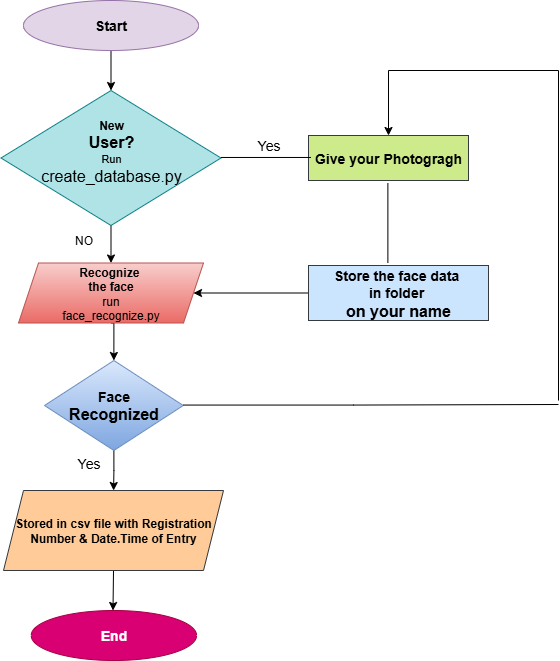

The diagram above was exported from draw.io. Its source (the exported page's mxGraphModel, read from the mxfile embedded in the PNG):
<mxGraphModel dx="1042" dy="596" grid="1" gridSize="10" guides="1" tooltips="1" connect="1" arrows="1" fold="1" page="1" pageScale="1" pageWidth="850" pageHeight="1100" math="0" shadow="0">
  <root>
    <mxCell id="0" />
    <mxCell id="1" parent="0" />
    <mxCell id="knbBrYC8hzYT_13HF3w8-60" style="edgeStyle=orthogonalEdgeStyle;rounded=0;orthogonalLoop=1;jettySize=auto;html=1;exitX=0.5;exitY=1;exitDx=0;exitDy=0;entryX=0.5;entryY=0;entryDx=0;entryDy=0;" parent="1" source="knbBrYC8hzYT_13HF3w8-1" target="knbBrYC8hzYT_13HF3w8-2" edge="1">
      <mxGeometry relative="1" as="geometry" />
    </mxCell>
    <mxCell id="knbBrYC8hzYT_13HF3w8-1" value="&lt;font style=&quot;font-size: 14px;&quot;&gt;&lt;b&gt;Start&lt;/b&gt;&lt;/font&gt;" style="ellipse;whiteSpace=wrap;html=1;fillColor=#e1d5e7;strokeColor=#9673a6;" parent="1" vertex="1">
      <mxGeometry x="265" y="40" width="175" height="50" as="geometry" />
    </mxCell>
    <mxCell id="knbBrYC8hzYT_13HF3w8-14" style="edgeStyle=orthogonalEdgeStyle;rounded=0;orthogonalLoop=1;jettySize=auto;html=1;exitX=0.5;exitY=1;exitDx=0;exitDy=0;entryX=0.503;entryY=1;entryDx=0;entryDy=0;entryPerimeter=0;" parent="1" source="knbBrYC8hzYT_13HF3w8-2" target="knbBrYC8hzYT_13HF3w8-2" edge="1">
      <mxGeometry relative="1" as="geometry">
        <mxPoint x="353" y="240.36842105263167" as="targetPoint" />
      </mxGeometry>
    </mxCell>
    <mxCell id="knbBrYC8hzYT_13HF3w8-20" style="edgeStyle=orthogonalEdgeStyle;rounded=0;orthogonalLoop=1;jettySize=auto;html=1;exitX=0.5;exitY=1;exitDx=0;exitDy=0;entryX=0.5;entryY=0;entryDx=0;entryDy=0;" parent="1" source="knbBrYC8hzYT_13HF3w8-2" target="knbBrYC8hzYT_13HF3w8-3" edge="1">
      <mxGeometry relative="1" as="geometry" />
    </mxCell>
    <mxCell id="knbBrYC8hzYT_13HF3w8-2" value="&lt;font style=&quot;font-size: 12px;&quot;&gt;&lt;b&gt;New&lt;/b&gt;&lt;/font&gt;&lt;div&gt;&lt;font size=&quot;3&quot; style=&quot;&quot;&gt;&lt;b&gt;User?&lt;/b&gt;&lt;/font&gt;&lt;/div&gt;&lt;div&gt;&lt;font style=&quot;font-size: 11px;&quot;&gt;Run&lt;/font&gt;&lt;/div&gt;&lt;div&gt;&lt;font size=&quot;3&quot;&gt;create_database.py&lt;/font&gt;&lt;/div&gt;&lt;div&gt;&lt;br&gt;&lt;/div&gt;" style="rhombus;whiteSpace=wrap;html=1;fillColor=#b0e3e6;strokeColor=#0e8088;" parent="1" vertex="1">
      <mxGeometry x="242.5" y="130" width="220" height="135" as="geometry" />
    </mxCell>
    <mxCell id="knbBrYC8hzYT_13HF3w8-23" style="edgeStyle=orthogonalEdgeStyle;rounded=0;orthogonalLoop=1;jettySize=auto;html=1;exitX=0.5;exitY=1;exitDx=0;exitDy=0;entryX=0.5;entryY=0;entryDx=0;entryDy=0;" parent="1" source="knbBrYC8hzYT_13HF3w8-3" target="knbBrYC8hzYT_13HF3w8-6" edge="1">
      <mxGeometry relative="1" as="geometry" />
    </mxCell>
    <mxCell id="knbBrYC8hzYT_13HF3w8-3" value="&lt;b&gt;Recognize&amp;nbsp;&lt;/b&gt;&lt;div&gt;&lt;b style=&quot;background-color: transparent; color: light-dark(rgb(0, 0, 0), rgb(255, 255, 255));&quot;&gt;the face&lt;/b&gt;&lt;div&gt;run&lt;/div&gt;&lt;div&gt;face_recognize.py&lt;/div&gt;&lt;/div&gt;" style="shape=parallelogram;perimeter=parallelogramPerimeter;whiteSpace=wrap;html=1;fixedSize=1;fillColor=#f8cecc;gradientColor=#ea6b66;strokeColor=#b85450;" parent="1" vertex="1">
      <mxGeometry x="260" y="302.5" width="185" height="60" as="geometry" />
    </mxCell>
    <mxCell id="knbBrYC8hzYT_13HF3w8-29" style="edgeStyle=orthogonalEdgeStyle;rounded=0;orthogonalLoop=1;jettySize=auto;html=1;exitX=0.5;exitY=1;exitDx=0;exitDy=0;" parent="1" source="knbBrYC8hzYT_13HF3w8-6" edge="1">
      <mxGeometry relative="1" as="geometry">
        <mxPoint x="355.1052631578948" y="530" as="targetPoint" />
      </mxGeometry>
    </mxCell>
    <mxCell id="knbBrYC8hzYT_13HF3w8-6" value="&lt;b&gt;&lt;font style=&quot;font-size: 14px;&quot;&gt;Face&lt;/font&gt;&lt;/b&gt;&lt;div&gt;&lt;b&gt;&lt;font size=&quot;3&quot;&gt;Recognized&lt;/font&gt;&lt;/b&gt;&lt;/div&gt;" style="rhombus;whiteSpace=wrap;html=1;fillColor=#dae8fc;gradientColor=#7ea6e0;strokeColor=#6c8ebf;" parent="1" vertex="1">
      <mxGeometry x="286" y="400" width="138.75" height="90" as="geometry" />
    </mxCell>
    <mxCell id="knbBrYC8hzYT_13HF3w8-70" style="edgeStyle=orthogonalEdgeStyle;rounded=0;orthogonalLoop=1;jettySize=auto;html=1;exitX=0.5;exitY=1;exitDx=0;exitDy=0;" parent="1" source="knbBrYC8hzYT_13HF3w8-8" edge="1">
      <mxGeometry relative="1" as="geometry">
        <mxPoint x="354.5" y="650" as="targetPoint" />
      </mxGeometry>
    </mxCell>
    <mxCell id="knbBrYC8hzYT_13HF3w8-8" value="&lt;b&gt;Stored in csv file with Registration Number &amp;amp; Date.Time of Entry&lt;/b&gt;" style="shape=parallelogram;perimeter=parallelogramPerimeter;whiteSpace=wrap;html=1;fixedSize=1;fillColor=#ffcc99;strokeColor=#36393d;" parent="1" vertex="1">
      <mxGeometry x="245" y="530" width="220" height="80" as="geometry" />
    </mxCell>
    <mxCell id="knbBrYC8hzYT_13HF3w8-9" value="&lt;b&gt;&lt;font style=&quot;font-size: 14px;&quot;&gt;End&lt;/font&gt;&lt;/b&gt;" style="ellipse;whiteSpace=wrap;html=1;fillColor=#d80073;fontColor=#ffffff;strokeColor=#A50040;" parent="1" vertex="1">
      <mxGeometry x="272.69" y="650" width="165.37" height="50" as="geometry" />
    </mxCell>
    <mxCell id="knbBrYC8hzYT_13HF3w8-10" value="&lt;font style=&quot;font-size: 14px;&quot;&gt;&lt;b&gt;Give your Photogragh&lt;/b&gt;&lt;/font&gt;" style="rounded=0;whiteSpace=wrap;html=1;fillColor=#cdeb8b;strokeColor=#36393d;" parent="1" vertex="1">
      <mxGeometry x="550" y="175" width="160" height="45" as="geometry" />
    </mxCell>
    <mxCell id="knbBrYC8hzYT_13HF3w8-40" style="edgeStyle=orthogonalEdgeStyle;rounded=0;orthogonalLoop=1;jettySize=auto;html=1;entryX=1;entryY=0.5;entryDx=0;entryDy=0;" parent="1" source="knbBrYC8hzYT_13HF3w8-11" target="knbBrYC8hzYT_13HF3w8-3" edge="1">
      <mxGeometry relative="1" as="geometry" />
    </mxCell>
    <mxCell id="knbBrYC8hzYT_13HF3w8-11" value="&lt;font style=&quot;font-size: 14px;&quot;&gt;&lt;b&gt;Store the face data&amp;nbsp;&lt;/b&gt;&lt;/font&gt;&lt;div&gt;&lt;font style=&quot;font-size: 14px;&quot;&gt;&lt;b&gt;in folder&amp;nbsp;&lt;/b&gt;&lt;/font&gt;&lt;div&gt;&lt;font size=&quot;3&quot;&gt;&lt;b&gt;on your name&lt;/b&gt;&lt;/font&gt;&lt;/div&gt;&lt;/div&gt;" style="rounded=0;whiteSpace=wrap;html=1;fillColor=#cce5ff;strokeColor=#36393d;" parent="1" vertex="1">
      <mxGeometry x="550" y="305" width="180" height="55" as="geometry" />
    </mxCell>
    <mxCell id="knbBrYC8hzYT_13HF3w8-31" value="" style="endArrow=none;html=1;rounded=0;" parent="1" edge="1">
      <mxGeometry width="50" height="50" relative="1" as="geometry">
        <mxPoint x="462.5" y="196.97" as="sourcePoint" />
        <mxPoint x="552.5" y="196.97" as="targetPoint" />
        <Array as="points">
          <mxPoint x="512.5" y="196.97" />
        </Array>
      </mxGeometry>
    </mxCell>
    <mxCell id="knbBrYC8hzYT_13HF3w8-43" value="" style="endArrow=none;html=1;rounded=0;" parent="1" edge="1">
      <mxGeometry width="50" height="50" relative="1" as="geometry">
        <mxPoint x="629.38" y="302.5" as="sourcePoint" />
        <mxPoint x="629.38" y="222.5" as="targetPoint" />
      </mxGeometry>
    </mxCell>
    <mxCell id="knbBrYC8hzYT_13HF3w8-45" value="&lt;font style=&quot;font-size: 14px;&quot;&gt;Yes&lt;/font&gt;" style="text;html=1;align=center;verticalAlign=middle;resizable=0;points=[];autosize=1;strokeColor=none;fillColor=none;" parent="1" vertex="1">
      <mxGeometry x="305" y="488" width="50" height="30" as="geometry" />
    </mxCell>
    <mxCell id="knbBrYC8hzYT_13HF3w8-46" value="NO" style="text;html=1;align=center;verticalAlign=middle;resizable=0;points=[];autosize=1;strokeColor=none;fillColor=none;" parent="1" vertex="1">
      <mxGeometry x="305" y="265" width="40" height="30" as="geometry" />
    </mxCell>
    <mxCell id="knbBrYC8hzYT_13HF3w8-47" value="&lt;font style=&quot;font-size: 14px;&quot;&gt;Yes&lt;/font&gt;" style="text;html=1;align=center;verticalAlign=middle;resizable=0;points=[];autosize=1;strokeColor=none;fillColor=none;" parent="1" vertex="1">
      <mxGeometry x="485" y="170" width="50" height="30" as="geometry" />
    </mxCell>
    <mxCell id="knbBrYC8hzYT_13HF3w8-48" value="" style="endArrow=none;html=1;rounded=0;" parent="1" edge="1">
      <mxGeometry width="50" height="50" relative="1" as="geometry">
        <mxPoint x="425" y="444.56" as="sourcePoint" />
        <mxPoint x="800" y="444" as="targetPoint" />
        <Array as="points">
          <mxPoint x="595" y="444.56" />
        </Array>
      </mxGeometry>
    </mxCell>
    <mxCell id="knbBrYC8hzYT_13HF3w8-53" value="" style="endArrow=none;html=1;rounded=0;" parent="1" edge="1">
      <mxGeometry width="50" height="50" relative="1" as="geometry">
        <mxPoint x="800" y="440" as="sourcePoint" />
        <mxPoint x="800" y="110" as="targetPoint" />
      </mxGeometry>
    </mxCell>
    <mxCell id="knbBrYC8hzYT_13HF3w8-55" value="" style="endArrow=classic;html=1;rounded=0;entryX=0.5;entryY=0;entryDx=0;entryDy=0;" parent="1" target="knbBrYC8hzYT_13HF3w8-10" edge="1">
      <mxGeometry width="50" height="50" relative="1" as="geometry">
        <mxPoint x="630" y="110" as="sourcePoint" />
        <mxPoint x="655" y="90" as="targetPoint" />
      </mxGeometry>
    </mxCell>
    <mxCell id="knbBrYC8hzYT_13HF3w8-56" value="" style="endArrow=none;html=1;rounded=0;" parent="1" edge="1">
      <mxGeometry width="50" height="50" relative="1" as="geometry">
        <mxPoint x="630" y="110" as="sourcePoint" />
        <mxPoint x="800" y="110" as="targetPoint" />
      </mxGeometry>
    </mxCell>
  </root>
</mxGraphModel>